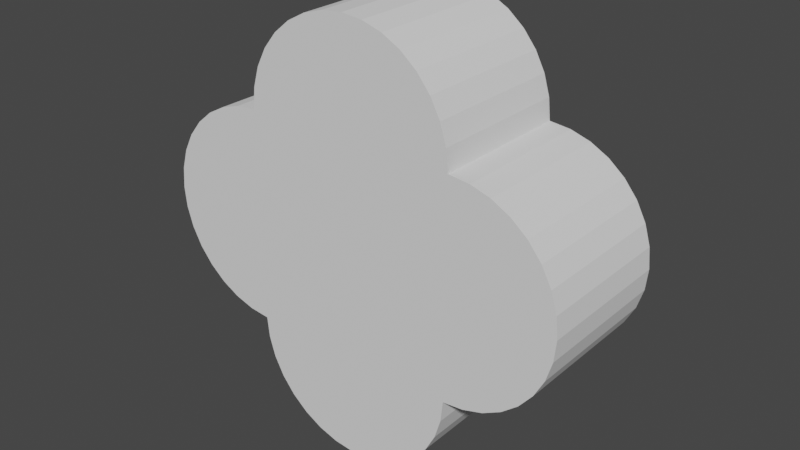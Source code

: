 # Source: qautrefoil.blend  (saved by Blender 2.92.15; exported with 4.5.12 LTS)
import bpy
from mathutils import Matrix  # noqa: F401  (used for matrix-valued properties, if any)

bpy.ops.wm.read_factory_settings(use_empty=True)
scene = bpy.context.scene
scene.name = 'Scene'

# ---- collections
col_collection = bpy.data.collections.new('Collection'); scene.collection.children.link(col_collection)

# ---- world
world_world = bpy.data.worlds.new('World'); scene.world = world_world
world_world.use_nodes = True; world_world.node_tree.nodes.clear()
_N = world_world.node_tree.nodes; _L = world_world.node_tree.links
n0 = _N.new('ShaderNodeOutputWorld'); n0.name = 'World Output'; n0.location = (300, 300)
n1 = _N.new('ShaderNodeBackground'); n1.name = 'Background'; n1.location = (10, 300)
n1.inputs[0].default_value = (0.05088, 0.05088, 0.05088, 1.0)
_L.new(n1.outputs[0], n0.inputs[0])
n0.is_active_output = True
world_world.color = (0.05088, 0.05088, 0.05088)
world_world.use_sun_shadow = False
world_world.sun_shadow_jitter_overblur = 0.0

# ---- meshes
me_circle = bpy.data.meshes.new('Circle')
me_circle.from_pydata([(0.0375, 0.025, 0.0375), (0.03674, 0.025, 0.04485), (0.03461, 0.025, 0.05188), (0.03115, 0.025, 0.05835), (0.02649, 0.025, 0.06403), (0.02081, 0.025, 0.06869), (0.01434, 0.025, 0.07215), (0.007308, 0.025, 0.07428), (4.612e-09, 0.025, 0.075), (-0.007308, 0.025, 0.07428), (-0.01434, 0.025, 0.07215), (-0.02081, 0.025, 0.06869), (-0.02649, 0.025, 0.06403), (-0.03115, 0.025, 0.05835), (-0.03461, 0.025, 0.05188), (-0.03674, 0.025, 0.04485), (-0.0375, 0.025, 0.0375), (0.0375, 0.025, -0.0375), (0.04485, 0.025, -0.03674), (0.05188, 0.025, -0.03461), (0.05835, 0.025, -0.03115), (0.06403, 0.025, -0.02649), (0.06869, 0.025, -0.02081), (0.07215, 0.025, -0.01434), (0.07428, 0.025, -0.007308), (0.075, 0.025, -8.395e-09), (0.07428, 0.025, 0.007308), (0.07215, 0.025, 0.01434), (0.06869, 0.025, 0.02081), (0.06403, 0.025, 0.02649), (0.05835, 0.025, 0.03115), (0.05188, 0.025, 0.03461), (0.04485, 0.025, 0.03674), (0.03115, 0.025, 0.05835), (-0.0375, 0.025, -0.0375), (-0.04485, 0.025, -0.03674), (-0.05188, 0.025, -0.03461), (-0.05835, 0.025, -0.03115), (-0.06403, 0.025, -0.02649), (-0.06869, 0.025, -0.02081), (-0.07215, 0.025, -0.01434), (-0.07428, 0.025, -0.007308), (-0.075, 0.025, -1.838e-09), (-0.07428, 0.025, 0.007308), (-0.07215, 0.025, 0.01434), (-0.06869, 0.025, 0.02081), (-0.06403, 0.025, 0.02649), (-0.05835, 0.025, 0.03115), (-0.05188, 0.025, 0.03461), (-0.04485, 0.025, 0.03674), (0.03461, 0.025, 0.05188), (0.0375, 0.025, 0.0375), (0.03674, 0.025, -0.04485), (0.03461, 0.025, -0.05188), (0.03115, 0.025, -0.05835), (0.02649, 0.025, -0.06403), (0.02081, 0.025, -0.06869), (0.01434, 0.025, -0.07215), (0.007308, 0.025, -0.07428), (-1.945e-09, 0.025, -0.075), (-0.007308, 0.025, -0.07428), (-0.01434, 0.025, -0.07215), (-0.02081, 0.025, -0.06869), (-0.02649, 0.025, -0.06403), (-0.03115, 0.025, -0.05835), (-0.03461, 0.025, -0.05188), (-0.03674, 0.025, -0.04485), (0.03674, 0.025, 0.04485), (0.02649, 0.025, 0.06403), (0.02081, 0.025, 0.06869), (0.01434, 0.025, 0.07215), (0.007308, 0.025, 0.07428), (4.612e-09, 0.025, 0.075), (-0.007308, 0.025, 0.07428), (-0.01434, 0.025, 0.07215), (-0.02081, 0.025, 0.06869), (-0.02649, 0.025, 0.06403), (-0.03115, 0.025, 0.05835), (-0.03461, 0.025, 0.05188), (-0.03674, 0.025, 0.04485), (-0.0375, 0.025, 0.0375), (0.0375, 0.025, -0.0375), (0.04485, 0.025, -0.03674), (0.05188, 0.025, -0.03461), (0.05835, 0.025, -0.03115), (0.06403, 0.025, -0.02649), (0.06869, 0.025, -0.02081), (0.07215, 0.025, -0.01434), (0.07428, 0.025, -0.007308), (0.075, 0.025, -8.395e-09), (0.07428, 0.025, 0.007308), (0.07215, 0.025, 0.01434), (0.06869, 0.025, 0.02081), (0.06403, 0.025, 0.02649), (0.05835, 0.025, 0.03115), (0.05188, 0.025, 0.03461), (0.04485, 0.025, 0.03674), (-0.0375, 0.025, -0.0375), (-0.04485, 0.025, -0.03674), (-0.05188, 0.025, -0.03461), (-0.05835, 0.025, -0.03115), (-0.06403, 0.025, -0.02649), (-0.06869, 0.025, -0.02081), (-0.07215, 0.025, -0.01434), (-0.07428, 0.025, -0.007308), (-0.075, 0.025, -1.838e-09), (-0.07428, 0.025, 0.007308), (-0.07215, 0.025, 0.01434), (-0.06869, 0.025, 0.02081), (-0.06403, 0.025, 0.02649), (-0.05835, 0.025, 0.03115), (-0.05188, 0.025, 0.03461), (-0.04485, 0.025, 0.03674), (0.03674, 0.025, -0.04485), (0.03461, 0.025, -0.05188), (0.03115, 0.025, -0.05835), (0.02649, 0.025, -0.06403), (0.02081, 0.025, -0.06869), (0.01434, 0.025, -0.07215), (0.007308, 0.025, -0.07428), (-1.945e-09, 0.025, -0.075), (-0.007308, 0.025, -0.07428), (-0.01434, 0.025, -0.07215), (-0.02081, 0.025, -0.06869), (-0.02649, 0.025, -0.06403), (-0.03115, 0.025, -0.05835), (-0.03461, 0.025, -0.05188), (-0.03674, 0.025, -0.04485), (0.0375, -0.025, 0.0375), (0.03674, -0.025, 0.04485), (0.03461, -0.025, 0.05188), (0.03115, -0.025, 0.05835), (0.02649, -0.025, 0.06403), (0.02081, -0.025, 0.06869), (0.01434, -0.025, 0.07215), (0.007308, -0.025, 0.07428), (5.181e-09, -0.025, 0.075), (-0.007308, -0.025, 0.07428), (-0.01434, -0.025, 0.07215), (-0.02081, -0.025, 0.06869), (-0.02649, -0.025, 0.06403), (-0.03115, -0.025, 0.05835), (-0.03461, -0.025, 0.05188), (-0.03674, -0.025, 0.04485), (-0.0375, -0.025, 0.0375), (0.0375, -0.025, -0.0375), (0.04485, -0.025, -0.03674), (0.05188, -0.025, -0.03461), (0.05835, -0.025, -0.03115), (0.06403, -0.025, -0.02649), (0.06869, -0.025, -0.02081), (0.07215, -0.025, -0.01434), (0.07428, -0.025, -0.007308), (0.075, -0.025, -2.813e-09), (0.07428, -0.025, 0.007308), (0.07215, -0.025, 0.01434), (0.06869, -0.025, 0.02081), (0.06403, -0.025, 0.02649), (0.05835, -0.025, 0.03115), (0.05188, -0.025, 0.03461), (0.04485, -0.025, 0.03674), (0.03115, -0.025, 0.05835), (-0.0375, -0.025, -0.0375), (-0.04485, -0.025, -0.03674), (-0.05188, -0.025, -0.03461), (-0.05835, -0.025, -0.03115), (-0.06403, -0.025, -0.02649), (-0.06869, -0.025, -0.02081), (-0.07215, -0.025, -0.01434), (-0.07428, -0.025, -0.007308), (-0.075, -0.025, 3.744e-09), (-0.07428, -0.025, 0.007308), (-0.07215, -0.025, 0.01434), (-0.06869, -0.025, 0.02081), (-0.06403, -0.025, 0.02649), (-0.05835, -0.025, 0.03115), (-0.05188, -0.025, 0.03461), (-0.04485, -0.025, 0.03674), (0.03461, -0.025, 0.05188), (0.0375, -0.025, 0.0375), (0.03674, -0.025, -0.04485), (0.03461, -0.025, -0.05188), (0.03115, -0.025, -0.05835), (0.02649, -0.025, -0.06403), (0.02081, -0.025, -0.06869), (0.01434, -0.025, -0.07215), (0.007308, -0.025, -0.07428), (-1.376e-09, -0.025, -0.075), (-0.007308, -0.025, -0.07428), (-0.01434, -0.025, -0.07215), (-0.02081, -0.025, -0.06869), (-0.02649, -0.025, -0.06403), (-0.03115, -0.025, -0.05835), (-0.03461, -0.025, -0.05188), (-0.03674, -0.025, -0.04485), (0.03674, -0.025, 0.04485), (0.02649, -0.025, 0.06403), (0.02081, -0.025, 0.06869), (0.01434, -0.025, 0.07215), (0.007308, -0.025, 0.07428), (5.181e-09, -0.025, 0.075), (-0.007308, -0.025, 0.07428), (-0.01434, -0.025, 0.07215), (-0.02081, -0.025, 0.06869), (-0.02649, -0.025, 0.06403), (-0.03115, -0.025, 0.05835), (-0.03461, -0.025, 0.05188), (-0.03674, -0.025, 0.04485), (-0.0375, -0.025, 0.0375), (0.0375, -0.025, -0.0375), (0.04485, -0.025, -0.03674), (0.05188, -0.025, -0.03461), (0.05835, -0.025, -0.03115), (0.06403, -0.025, -0.02649), (0.06869, -0.025, -0.02081), (0.07215, -0.025, -0.01434), (0.07428, -0.025, -0.007308), (0.075, -0.025, -2.813e-09), (0.07428, -0.025, 0.007308), (0.07215, -0.025, 0.01434), (0.06869, -0.025, 0.02081), (0.06403, -0.025, 0.02649), (0.05835, -0.025, 0.03115), (0.05188, -0.025, 0.03461), (0.04485, -0.025, 0.03674), (-0.0375, -0.025, -0.0375), (-0.04485, -0.025, -0.03674), (-0.05188, -0.025, -0.03461), (-0.05835, -0.025, -0.03115), (-0.06403, -0.025, -0.02649), (-0.06869, -0.025, -0.02081), (-0.07215, -0.025, -0.01434), (-0.07428, -0.025, -0.007308), (-0.075, -0.025, 3.744e-09), (-0.07428, -0.025, 0.007308), (-0.07215, -0.025, 0.01434), (-0.06869, -0.025, 0.02081), (-0.06403, -0.025, 0.02649), (-0.05835, -0.025, 0.03115), (-0.05188, -0.025, 0.03461), (-0.04485, -0.025, 0.03674), (0.03674, -0.025, -0.04485), (0.03461, -0.025, -0.05188), (0.03115, -0.025, -0.05835), (0.02649, -0.025, -0.06403), (0.02081, -0.025, -0.06869), (0.01434, -0.025, -0.07215), (0.007308, -0.025, -0.07428), (-1.376e-09, -0.025, -0.075), (-0.007308, -0.025, -0.07428), (-0.01434, -0.025, -0.07215), (-0.02081, -0.025, -0.06869), (-0.02649, -0.025, -0.06403), (-0.03115, -0.025, -0.05835), (-0.03461, -0.025, -0.05188), (-0.03674, -0.025, -0.04485)], [], [(2, 50, 67, 1), (55, 116, 115, 54), (29, 93, 92, 28), (3, 33, 50, 2), (56, 117, 116, 55), (30, 94, 93, 29), (4, 68, 33, 3), (57, 118, 117, 56), (31, 95, 94, 30), (5, 69, 68, 4), (58, 119, 118, 57), (32, 96, 95, 31), (6, 70, 69, 5), (59, 120, 119, 58), (34, 97, 80, 16), (7, 71, 70, 6), (60, 121, 120, 59), (16, 80, 112, 49), (8, 72, 71, 7), (61, 122, 121, 60), (35, 98, 97, 34), (9, 73, 72, 8), (62, 123, 122, 61), (36, 99, 98, 35), (10, 74, 73, 9), (63, 124, 123, 62), (37, 100, 99, 36), (11, 75, 74, 10), (64, 125, 124, 63), (38, 101, 100, 37), (12, 76, 75, 11), (65, 126, 125, 64), (39, 102, 101, 38), (13, 77, 76, 12), (66, 127, 126, 65), (40, 103, 102, 39), (14, 78, 77, 13), (52, 113, 81, 17), (41, 104, 103, 40), (15, 79, 78, 14), (17, 81, 97, 34), (42, 105, 104, 41), (16, 80, 79, 15), (0, 51, 96, 32), (43, 106, 105, 42), (0, 51, 80, 16), (17, 81, 51, 0), (44, 107, 106, 43), (18, 82, 81, 17), (45, 108, 107, 44), (19, 83, 82, 18), (46, 109, 108, 45), (20, 84, 83, 19), (47, 110, 109, 46), (21, 85, 84, 20), (48, 111, 110, 47), (22, 86, 85, 21), (49, 112, 111, 48), (23, 87, 86, 22), (24, 88, 87, 23), (34, 97, 127, 66), (25, 89, 88, 24), (26, 90, 89, 25), (53, 114, 113, 52), (27, 91, 90, 26), (1, 67, 51, 0), (54, 115, 114, 53), (28, 92, 91, 27), (97, 98, 99, 100, 101, 102, 103, 104, 105, 106, 107, 108, 109, 110, 111, 112, 80), (97, 81, 113, 114, 115, 116, 117, 118, 119, 120, 121, 122, 123, 124, 125, 126, 127), (82, 81, 51, 96, 95, 94, 93, 92, 91, 90, 89, 88, 87, 86, 85, 84, 83), (50, 67, 51, 80, 79, 78, 77, 76, 75, 74, 73, 72, 71, 70, 69, 68, 33), (81, 97, 80, 51), (130, 129, 195, 178), (183, 182, 243, 244), (157, 156, 220, 221), (131, 130, 178, 161), (184, 183, 244, 245), (158, 157, 221, 222), (132, 131, 161, 196), (185, 184, 245, 246), (159, 158, 222, 223), (133, 132, 196, 197), (186, 185, 246, 247), (160, 159, 223, 224), (134, 133, 197, 198), (187, 186, 247, 248), (162, 144, 208, 225), (135, 134, 198, 199), (188, 187, 248, 249), (144, 177, 240, 208), (136, 135, 199, 200), (189, 188, 249, 250), (163, 162, 225, 226), (137, 136, 200, 201), (190, 189, 250, 251), (164, 163, 226, 227), (138, 137, 201, 202), (191, 190, 251, 252), (165, 164, 227, 228), (139, 138, 202, 203), (192, 191, 252, 253), (166, 165, 228, 229), (140, 139, 203, 204), (193, 192, 253, 254), (167, 166, 229, 230), (141, 140, 204, 205), (194, 193, 254, 255), (168, 167, 230, 231), (142, 141, 205, 206), (180, 145, 209, 241), (169, 168, 231, 232), (143, 142, 206, 207), (145, 162, 225, 209), (170, 169, 232, 233), (144, 143, 207, 208), (128, 160, 224, 179), (171, 170, 233, 234), (128, 144, 208, 179), (145, 128, 179, 209), (172, 171, 234, 235), (146, 145, 209, 210), (173, 172, 235, 236), (147, 146, 210, 211), (174, 173, 236, 237), (148, 147, 211, 212), (175, 174, 237, 238), (149, 148, 212, 213), (176, 175, 238, 239), (150, 149, 213, 214), (177, 176, 239, 240), (151, 150, 214, 215), (152, 151, 215, 216), (162, 194, 255, 225), (153, 152, 216, 217), (154, 153, 217, 218), (181, 180, 241, 242), (155, 154, 218, 219), (129, 128, 179, 195), (182, 181, 242, 243), (156, 155, 219, 220), (225, 208, 240, 239, 238, 237, 236, 235, 234, 233, 232, 231, 230, 229, 228, 227, 226), (225, 255, 254, 253, 252, 251, 250, 249, 248, 247, 246, 245, 244, 243, 242, 241, 209), (210, 211, 212, 213, 214, 215, 216, 217, 218, 219, 220, 221, 222, 223, 224, 179, 209), (178, 161, 196, 197, 198, 199, 200, 201, 202, 203, 204, 205, 206, 207, 208, 179, 195), (209, 179, 208, 225), (2, 130, 129, 1), (55, 54, 182, 183), (29, 157, 156, 28), (3, 131, 130, 2), (56, 55, 183, 184), (30, 158, 157, 29), (4, 132, 131, 3), (57, 56, 184, 185), (31, 159, 158, 30), (5, 133, 132, 4), (58, 57, 185, 186), (32, 160, 159, 31), (6, 134, 133, 5), (59, 58, 186, 187), (7, 135, 134, 6), (60, 59, 187, 188), (16, 49, 177, 144), (8, 136, 135, 7), (61, 60, 188, 189), (35, 34, 162, 163), (9, 137, 136, 8), (62, 61, 189, 190), (36, 35, 163, 164), (10, 138, 137, 9), (63, 62, 190, 191), (37, 36, 164, 165), (11, 139, 138, 10), (64, 63, 191, 192), (38, 37, 165, 166), (12, 140, 139, 11), (65, 64, 192, 193), (39, 38, 166, 167), (13, 141, 140, 12), (66, 65, 193, 194), (40, 39, 167, 168), (14, 142, 141, 13), (52, 17, 145, 180), (41, 40, 168, 169), (15, 143, 142, 14), (42, 41, 169, 170), (16, 144, 143, 15), (0, 128, 160, 32), (43, 42, 170, 171), (44, 43, 171, 172), (18, 146, 145, 17), (45, 44, 172, 173), (19, 147, 146, 18), (46, 45, 173, 174), (20, 148, 147, 19), (47, 46, 174, 175), (21, 149, 148, 20), (48, 47, 175, 176), (22, 150, 149, 21), (49, 48, 176, 177), (23, 151, 150, 22), (24, 152, 151, 23), (34, 66, 194, 162), (25, 153, 152, 24), (26, 154, 153, 25), (53, 52, 180, 181), (27, 155, 154, 26), (1, 129, 128, 0), (54, 53, 181, 182), (28, 156, 155, 27)])
me_circle.use_remesh_fix_poles = True
me_circle.use_remesh_preserve_attributes = False
me_circle.use_mirror_vertex_groups = False
me_circle.update()

# ---- objects
ob_qaurefoil = bpy.data.objects.new('qaurefoil', me_circle)

# ---- transforms, parenting, visibility, modifiers, constraints
ob_qaurefoil.location = (0.0, 0.0, 0.0)
ob_qaurefoil.lineart.crease_threshold = 0.0

# ---- collection membership
col_collection.objects.link(ob_qaurefoil)

# ---- scene / render settings (as saved in the file)
scene.frame_start = 1; scene.frame_end = 250; scene.frame_set(1)
scene.render.engine = 'BLENDER_EEVEE_NEXT'
scene.cycles.use_denoising = False
scene.cycles.samples = 128
scene.cycles.sampling_pattern = 'TABULATED_SOBOL'
scene.cycles.use_adaptive_sampling = False
scene.cycles.use_light_tree = False
scene.view_settings.view_transform = 'Filmic'
bpy.context.view_layer.update()

# ---- added for rendering (the .blend has no active camera and no usable light): camera, sun
cam_auto = bpy.data.cameras.new('AutoCamera')
cam_auto.lens = 50.0
cam_auto.sensor_width = 36.0
cam_auto.clip_end = 1000.0
ob_auto_camera = bpy.data.objects.new('AutoCamera', cam_auto)
scene.collection.objects.link(ob_auto_camera)
ob_auto_camera.location = (0.201648, -0.241978, 0.161318)
ob_auto_camera.rotation_euler = (1.09748, -7.21219e-08, 0.694738)
scene.camera = ob_auto_camera
light_auto_sun = bpy.data.lights.new('AutoSun', 'SUN')
light_auto_sun.energy = 3.0
light_auto_sun.angle = 0.0523599
ob_auto_sun = bpy.data.objects.new('AutoSun', light_auto_sun)
scene.collection.objects.link(ob_auto_sun)
ob_auto_sun.rotation_euler = (0.872665, 0.174533, 0.523599)
bpy.context.view_layer.update()

